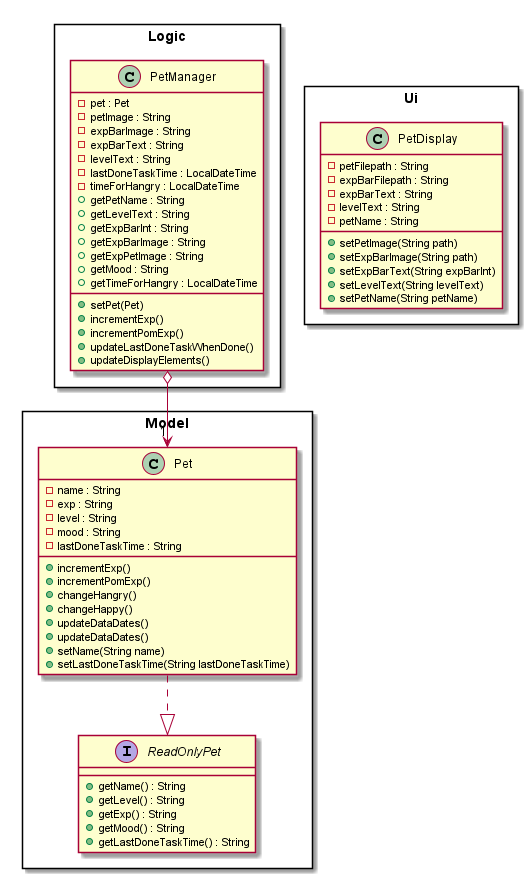

The diagram above was rendered by PlantUML. Its source (embedded in the PNG):
@startuml

package Model <<Rectangle>> {
Class Pet {
- name : String
- exp : String
- level : String
- mood : String
- lastDoneTaskTime : String
+ incrementExp()
+ incrementPomExp()
+ changeHangry()
+ changeHappy()
+ updateDataDates()
+ updateDataDates()
+ setName(String name)
+ setLastDoneTaskTime(String lastDoneTaskTime)
}

Interface ReadOnlyPet {
+ getName() : String
+ getLevel() : String
+ getExp() : String
+ getMood() : String
+ getLastDoneTaskTime() : String
}
}

package Logic <<Rectangle>> {
class PetManager {
- pet : Pet
- petImage : String
- expBarImage : String
- expBarText : String
- levelText : String
- lastDoneTaskTime : LocalDateTime
- timeForHangry : LocalDateTime
+ setPet(Pet)
+ incrementExp()
+ incrementPomExp()
+ updateLastDoneTaskWhenDone()
+ updateDisplayElements()
+ getPetName : String
+ getLevelText : String
+ getExpBarInt : String
+ getExpBarImage : String
+ getExpPetImage : String
+ getMood : String
+ getTimeForHangry : LocalDateTime
}
}

package Ui <<Rectangle>> {
class PetDisplay {
- petFilepath : String
- expBarFilepath : String
- expBarText : String
- levelText : String
- petName : String
+ setPetImage(String path)
+ setExpBarImage(String path)
+ setExpBarText(String expBarInt)
+ setLevelText(String levelText)
+ setPetName(String petName)
}
}

Pet ..|> ReadOnlyPet
PetManager o--> "1" Pet
@enduml